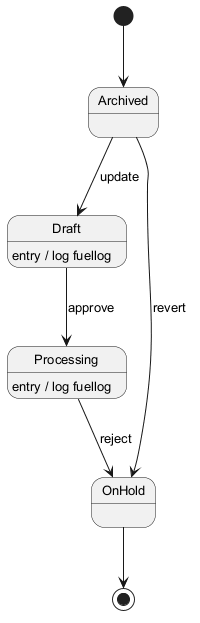

The diagram above was rendered by PlantUML. Its source (embedded in the PNG):
@startuml
skinparam backgroundColor #FFFFFF
skinparam classBackgroundColor #F1F8E9
skinparam classBorderColor #33691E
skinparam defaultFontSize 13
[*] --> Archived
Archived --> Draft : update
Draft --> Processing : approve
Draft : entry / log fuellog
Processing --> OnHold : reject
Processing : entry / log fuellog
Archived --> OnHold : revert
OnHold --> [*]
@enduml